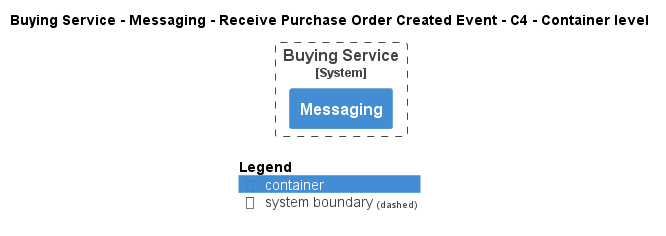

The diagram above was rendered by PlantUML. Its source (embedded in the PNG):
@startuml
!pragma layout smetana
!include ..\..\..\..\..\..\.c4s\C4_Container.puml

AddElementTag("state:new", $bgColor=green, $fontColor=#ffffff, $borderColor=green, $shadowing="False")
AddElementTag("state:changed", $bgColor=orange, $fontColor=#ffffff, $borderColor=orange, $shadowing="False")
AddElementTag("state:removed", $bgColor=red, $fontColor=#ffffff, $borderColor=red, $shadowing="False")

AddRelTag("state:new", $textColor=green, $lineColor=green)
AddRelTag("state:changed", $textColor=orange, $lineColor=orange)
AddRelTag("state:removed", $textColor=red, $lineColor=red)

SHOW_PERSON_PORTRAIT()
LAYOUT_TOP_DOWN()

skinparam linetype polyline

title Buying Service - Messaging - Receive Purchase Order Created Event - C4 - Container level


System_Boundary(ECommercePlatform.SoftwareSystems.BuyingService, "Buying Service") {
    Container(ECommercePlatform.SoftwareSystems.BuyingService.Containers.Messaging, "Messaging", "", "")
}



SHOW_LEGEND()
@enduml